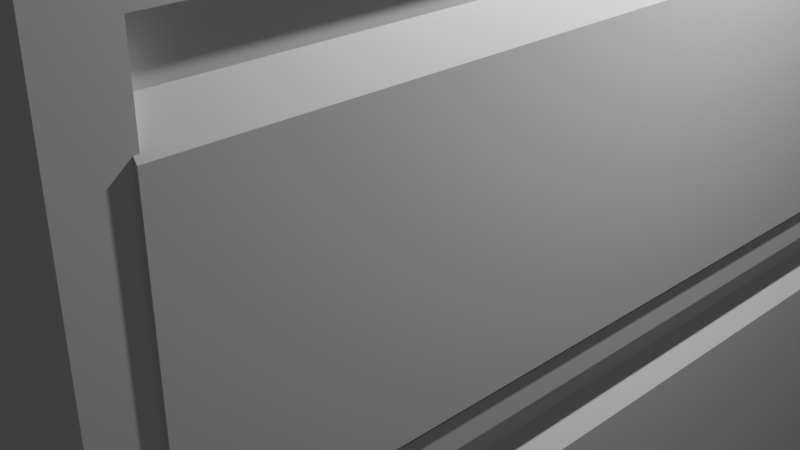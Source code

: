 # Source: WhiteBox.blend  (saved by Blender 3.5.10; exported with 4.5.12 LTS)
import bpy
from mathutils import Matrix  # noqa: F401  (used for matrix-valued properties, if any)

bpy.ops.wm.read_factory_settings(use_empty=True)
scene = bpy.context.scene
scene.name = 'Scene'

# ---- collections
col_collection = bpy.data.collections.new('Collection'); scene.collection.children.link(col_collection)
col_collection_2 = bpy.data.collections.new('Collection 2'); scene.collection.children.link(col_collection_2)

# ---- materials (node trees are filled in below, after node groups)
mat_material = bpy.data.materials.new('Material')
mat_material.alpha_threshold = 0.0
mat_material.use_transparent_shadow = False
mat_material.roughness = 0.5
mat_material.line_color = (0.0, 0.0, 0.0, 1.0)

# ---- material node trees
mat_material.use_nodes = True; mat_material.node_tree.nodes.clear()
_N = mat_material.node_tree.nodes; _L = mat_material.node_tree.links
n0 = _N.new('ShaderNodeOutputMaterial'); n0.name = 'Material Output'; n0.location = (300, 300)
n1 = _N.new('ShaderNodeBsdfPrincipled'); n1.name = 'Principled BSDF'; n1.location = (10, 300)
n1.distribution = 'GGX'
n1.subsurface_method = 'RANDOM_WALK_SKIN'
n1.inputs[3].default_value = 1.45
n1.inputs[27].default_value = (0.0, 0.0, 0.0, 1.0)
n1.inputs[28].default_value = 1.0
_L.new(n1.outputs[0], n0.inputs[0])
n0.is_active_output = True

# ---- world
world_world = bpy.data.worlds.new('World'); scene.world = world_world
world_world.use_nodes = True; world_world.node_tree.nodes.clear()
_N = world_world.node_tree.nodes; _L = world_world.node_tree.links
n0 = _N.new('ShaderNodeOutputWorld'); n0.name = 'World Output'; n0.location = (300, 300)
n1 = _N.new('ShaderNodeBackground'); n1.name = 'Background'; n1.location = (10, 300)
n1.inputs[0].default_value = (0.05088, 0.05088, 0.05088, 1.0)
_L.new(n1.outputs[0], n0.inputs[0])
n0.is_active_output = True
world_world.color = (0.05088, 0.05088, 0.05088)
world_world.use_sun_shadow = False
world_world.sun_shadow_jitter_overblur = 0.0

# ---- cameras
cam_camera = bpy.data.cameras.new('Camera')
cam_camera.clip_end = 100.0
cam_camera.ortho_scale = 7.314

# ---- lights
light_light = bpy.data.lights.new('Light', 'POINT')
light_light.transmission_factor = 0.0
light_light.energy = 1000.0
light_light.shadow_soft_size = 0.1
light_light.shadow_maximum_resolution = 0.006
light_light.use_absolute_resolution = True

# ---- meshes
me_cube_003 = bpy.data.meshes.new('Cube.003')
me_cube_003.from_pydata([(0.8833, 0.9, 0.8937), (0.8833, -0.9, 0.8937), (0.95, 0.9, 0.09091), (0.95, -0.9, 0.09091), (0.8833, 0.9, 0.8536), (0.8833, -0.9, 0.8536), (0.8833, 0.9, 0.7964), (0.8833, -0.9, 0.7964), (0.95, 0.9, 0.7259), (0.95, -0.9, 0.7259), (0.9999, 0.9077, 0.9047), (0.9999, 0.9077, -0.8953), (0.9999, -0.8923, 0.9047), (0.9999, -0.8923, -0.8953), (-1.0, 1.008, 1.005), (-1.0, 1.008, -0.9953), (-1.0, -0.9923, 1.005), (-1.0, -0.9923, -0.9953), (0.9999, 1.008, 1.005), (0.9999, 1.008, -0.9953), (0.9999, -0.9923, 1.005), (0.9999, -0.9923, -0.9953), (-1.0, -0.9923, -0.9953), (-1.0, -0.9923, 1.005), (0.9999, -0.9923, 1.005), (0.9999, -0.9923, -0.9953), (-1.0, -0.9923, -0.9953), (-1.0, -0.9923, 1.005), (0.9999, -0.9923, 1.005), (0.9999, -0.9923, -0.9953), (0.9999, -0.8923, 0.0797), (0.9999, -0.8923, 0.004695), (0.9999, 0.921, 0.0797), (0.9999, 0.921, 0.004695), (0.9722, 0.9024, -0.8937), (0.9722, -0.8976, -0.8937), (0.9056, 0.9024, 4.657e-10), (0.9056, -0.8976, 4.657e-10), (0.9056, 0.9024, -0.04469), (0.9056, -0.8976, -0.04469), (0.9056, 0.9024, -0.08714), (0.9056, -0.8976, -0.08714), (0.9722, 0.9024, -0.1476), (0.9722, -0.8976, -0.1476), (0.6564, -0.8923, 0.0797), (0.6564, -0.8923, 0.004695), (0.6564, 0.921, 0.0797), (0.6564, 0.921, 0.004695)], [], [(4, 0, 1, 5), (6, 4, 5, 7), (8, 6, 7, 9), (2, 8, 9, 3), (18, 14, 16, 20), (17, 21, 25, 22), (15, 19, 21, 17), (19, 15, 14, 18), (24, 23, 27, 28), (20, 16, 23, 24), (22, 25, 29, 26), (29, 13, 12, 28), (29, 28, 27, 26), (14, 15, 26, 27), (10, 18, 28, 12), (29, 19, 11, 13), (10, 11, 19, 18), (31, 30, 32, 33), (38, 36, 37, 39), (40, 38, 39, 41), (42, 40, 41, 43), (34, 42, 43, 35), (45, 47, 46, 44), (32, 30, 44, 46), (30, 31, 45, 44), (31, 33, 47, 45), (33, 32, 46, 47)])
_uv = me_cube_003.uv_layers.new(name='UVMap')
_uv.uv.foreach_set('vector', [0.6069, 0.5125, 0.6125, 0.5125, 0.6125, 0.7375, 0.6069, 0.7375, 0.5989, 0.5125, 0.6069, 0.5125, 0.6069, 0.7375, 0.5989, 0.7375, 0.589, 0.5125, 0.5989, 0.5125, 0.5989, 0.7375, 0.589, 0.7375, 0.5, 0.5125, 0.589, 0.5125, 0.589, 0.7375, 0.5, 0.7375, 0.625, 0.5, 0.875, 0.5, 0.875, 0.75, 0.625, 0.75, 0.125, 0.75, 0.375, 0.75, 0.375, 0.75, 0.125, 0.75, 0.125, 0.5, 0.375, 0.5, 0.375, 0.75, 0.125, 0.75, 0.375, 0.5, 0.375, 0.25, 0.875, 0.5, 0.625, 0.5, 0.625, 0.75, 0.875, 0.75, 0.875, 0.75, 0.625, 0.75, 0.625, 0.75, 0.875, 0.75, 0.875, 0.75, 0.625, 0.75, 0.125, 0.75, 0.375, 0.75, 0.375, 0.75, 0.125, 0.75, 0.0, 0.0, 0.0, 0.0, 0.6125, 0.7375, 0.0, 0.0, 0.375, 0.75, 0.625, 0.75, 0.0, 0.0, 0.125, 0.75, 0.875, 0.5, 0.375, 0.25, 0.0, 0.0, 0.0, 0.0, 0.6125, 0.5125, 0.0, 0.0, 0.0, 0.0, 0.6125, 0.7375, 0.0, 0.0, 0.0, 0.0, 0.0, 0.0, 0.0, 0.0, 0.6125, 0.5125, 0.0, 0.0, 0.0, 0.0, 0.625, 0.5, 0.0, 0.0, 0.0, 0.0, 0.5375, 0.7375, 0.4625, 0.7375, 0.4944, 0.5125, 0.5, 0.5125, 0.5, 0.7375, 0.4944, 0.7375, 0.489, 0.5125, 0.4944, 0.5125, 0.4944, 0.7375, 0.489, 0.7375, 0.4814, 0.5125, 0.489, 0.5125, 0.489, 0.7375, 0.4814, 0.7375, 0.3875, 0.5125, 0.4814, 0.5125, 0.4814, 0.7375, 0.3875, 0.7375, 0.0, 0.0, 0.4625, 0.7375, 0.5375, 0.7375, 0.0, 0.0, 0.5375, 0.7375, 0.0, 0.0, 0.0, 0.0, 0.5375, 0.7375, 0.0, 0.0, 0.0, 0.0, 0.0, 0.0, 0.0, 0.0, 0.0, 0.0, 0.4625, 0.7375, 0.4625, 0.7375, 0.0, 0.0, 0.4625, 0.7375, 0.5375, 0.7375, 0.5375, 0.7375, 0.4625, 0.7375])
me_cube_003.materials.append(mat_material)
me_cube_003.use_mirror_vertex_groups = False
me_cube_003.update()
me_cube_005 = bpy.data.meshes.new('Cube.005')
me_cube_005.from_pydata([(0.8833, 0.9, 0.8937), (0.8833, -0.9, 0.8937), (-0.95, 0.9, 0.8937), (-0.95, -0.9, 0.8937), (0.95, 0.9, 0.09091), (0.95, -0.9, 0.09091), (-0.95, 0.9, 0.09091), (-0.95, -0.9, 0.09091), (0.8833, 0.9, 0.8536), (0.8833, -0.9, 0.8536), (-0.95, 0.9, 0.8536), (-0.95, -0.9, 0.8536), (0.8833, 0.9, 0.7964), (0.8833, -0.9, 0.7964), (-0.95, 0.9, 0.7964), (-0.95, -0.9, 0.7964), (0.95, 0.9, 0.7259), (0.95, -0.9, 0.7259), (-0.95, 0.9, 0.7259), (-0.95, -0.9, 0.7259)], [], [(8, 0, 1, 9), (9, 1, 3, 11), (10, 11, 3, 2), (16, 4, 6, 18), (7, 6, 4, 5), (0, 8, 10, 2), (14, 15, 11, 10), (13, 9, 11, 15), (12, 8, 9, 13), (16, 12, 13, 17), (17, 13, 15, 19), (18, 19, 15, 14), (8, 12, 14, 10), (6, 7, 19, 18), (5, 17, 19, 7), (4, 16, 17, 5), (12, 16, 18, 14)])
_uv = me_cube_005.uv_layers.new(name='UVMap')
_uv.uv.foreach_set('vector', [0.6069, 0.5125, 0.6125, 0.5125, 0.6125, 0.7375, 0.6069, 0.7375, 0.6069, 0.7375, 0.6125, 0.7375, 0.6125, 0.7375, 0.6069, 0.7375, 0.6069, 0.5125, 0.6069, 0.7375, 0.6125, 0.7375, 0.6125, 0.5125, 0.589, 0.5125, 0.5, 0.5125, 0.5, 0.5125, 0.589, 0.5125, 0.5, 0.7375, 0.5, 0.5125, 0.5, 0.5125, 0.5, 0.7375, 0.6125, 0.5125, 0.6069, 0.5125, 0.6069, 0.5125, 0.6125, 0.5125, 0.5989, 0.5125, 0.5989, 0.7375, 0.6069, 0.7375, 0.6069, 0.5125, 0.5989, 0.7375, 0.6069, 0.7375, 0.6069, 0.7375, 0.5989, 0.7375, 0.5989, 0.5125, 0.6069, 0.5125, 0.6069, 0.7375, 0.5989, 0.7375, 0.589, 0.5125, 0.5989, 0.5125, 0.5989, 0.7375, 0.589, 0.7375, 0.589, 0.7375, 0.5989, 0.7375, 0.5989, 0.7375, 0.589, 0.7375, 0.589, 0.5125, 0.589, 0.7375, 0.5989, 0.7375, 0.5989, 0.5125, 0.6069, 0.5125, 0.5989, 0.5125, 0.5989, 0.5125, 0.6069, 0.5125, 0.5, 0.5125, 0.5, 0.7375, 0.589, 0.7375, 0.589, 0.5125, 0.5, 0.7375, 0.589, 0.7375, 0.589, 0.7375, 0.5, 0.7375, 0.5, 0.5125, 0.589, 0.5125, 0.589, 0.7375, 0.5, 0.7375, 0.5989, 0.5125, 0.589, 0.5125, 0.589, 0.5125, 0.5989, 0.5125])
me_cube_005.materials.append(mat_material)
me_cube_005.use_mirror_vertex_groups = False
me_cube_005.update()
me_cube_002 = bpy.data.meshes.new('Cube.002')
me_cube_002.from_pydata([(1.0, 0.9, 0.9), (1.0, 0.9, -0.9), (1.0, -0.9, 0.9), (1.0, -0.9, -0.9), (-1.0, 1.0, 1.0), (-1.0, 1.0, -1.0), (-1.0, -1.0, 1.0), (-1.0, -1.0, -1.0), (1.0, 1.0, 1.0), (1.0, 1.0, -1.0), (1.0, -1.0, 1.0), (1.0, -1.0, -1.0), (-1.0, -1.0, -1.0), (-1.0, -1.0, 1.0), (1.0, -1.0, 1.0), (1.0, -1.0, -1.0), (-1.0, -1.0, -1.0), (-1.0, -1.0, 1.0), (1.0, -1.0, 1.0), (1.0, -1.0, -1.0), (-0.9167, 0.9, 0.9), (-0.9167, 0.9, -0.9), (-0.9167, -0.9, 0.9), (-0.9167, -0.9, -0.9), (-1.0, -1.0, -0.03333), (-1.0, -1.0, 0.1083), (1.0, -1.0, 0.1083), (1.0, -1.0, -0.03333), (1.0, 0.9, 0.075), (1.0, -0.9, 0.075), (1.0, -0.9, -1.118e-08), (-1.0, -1.0, -0.03333), (-1.0, -1.0, 0.1083), (1.0, -1.0, 0.1083), (1.0, -1.0, -0.03333), (-1.0, -1.0, -0.03333), (-1.0, -1.0, 0.1083), (1.0, -1.0, 0.1083), (1.0, -1.0, -0.03333), (-0.9167, -0.9, 0.075), (-0.9167, -0.9, -1.118e-08), (1.0, 0.8984, 0.075), (1.0, 0.8984, -1.118e-08), (-0.9167, 0.8984, 0.075), (-0.9167, 0.8984, -1.118e-08), (1.0, 0.9789, 0.6474), (1.0, 0.9961, 0.6165), (1.0, 0.9863, 0.5825), (1.0, 0.914, 0.64), (1.0, 0.9043, 0.606), (1.0, 0.9214, 0.5751), (1.0, 0.945, 0.6571), (1.0, 0.9554, 0.5654), (1.0, 1.0, 0.7187), (1.017, 0.9467, 0.6418), (1.017, 0.9554, 0.5654), (1.017, 0.9961, 0.6165), (1.017, 0.9043, 0.606), (1.017, 0.9693, 0.6353), (1.017, 0.9743, 0.5921), (1.017, 0.9261, 0.6304), (1.017, 0.931, 0.5872), (1.017, 0.9789, 0.6474), (1.017, 0.9808, 0.6147), (1.017, 0.9863, 0.5825), (1.017, 0.914, 0.64), (1.017, 0.9196, 0.6078), (1.017, 0.9214, 0.5751), (1.017, 0.9537, 0.5807), (1.017, 0.945, 0.6571), (0.9833, 0.9467, 0.6418), (0.9833, 0.9537, 0.5807), (0.9833, 0.9808, 0.6147), (0.9833, 0.9196, 0.6078), (0.9833, 0.9693, 0.6353), (0.9833, 0.9743, 0.5921), (0.9833, 0.9261, 0.6304), (0.9833, 0.931, 0.5872)], [], [(8, 4, 6, 10), (7, 11, 15, 12), (5, 9, 11, 7), (5, 4, 8, 53, 9), (14, 13, 17, 18), (10, 6, 13, 14), (26, 10, 14, 33), (24, 7, 12, 31), (31, 12, 16, 35), (12, 15, 19, 16), (33, 14, 18, 37), (30, 3, 23, 40), (0, 2, 22, 20), (68, 61, 66, 57, 67, 55, 64, 59), (3, 1, 21, 23), (2, 29, 39, 22), (39, 29, 41, 43), (15, 34, 38, 19), (34, 33, 37, 38), (13, 32, 36, 17), (32, 31, 35, 36), (6, 25, 32, 13), (25, 24, 31, 32), (11, 27, 34, 15), (27, 26, 33, 34), (1, 28, 0, 20, 21), (46, 47, 52, 28, 1, 3, 30, 42, 41, 29, 2, 0, 8, 10, 26, 27, 11, 9, 53, 51, 45), (21, 20, 22, 39, 40, 23), (41, 42, 44, 43), (30, 40, 44, 42), (40, 39, 43, 44), (47, 46, 56, 64), (49, 50, 67, 57), (45, 51, 69, 62), (51, 48, 65, 69), (24, 25, 6, 4, 5, 7), (59, 63, 72, 75), (66, 61, 77, 73), (58, 54, 70, 74), (54, 60, 76, 70), (50, 52, 55, 67), (52, 47, 64, 55), (48, 49, 57, 65), (46, 45, 62, 56), (38, 37, 18, 17, 36, 35, 16, 19), (63, 59, 64, 56, 62, 69, 65, 57, 66, 60, 54, 58), (48, 51, 53, 8, 0, 28, 52, 50, 49), (70, 76, 73, 77, 71, 75, 72, 74), (61, 68, 71, 77), (68, 59, 75, 71), (60, 66, 73, 76), (63, 58, 74, 72)])
_uv = me_cube_002.uv_layers.new(name='UVMap')
_uv.uv.foreach_set('vector', [0.625, 0.5, 0.875, 0.5, 0.875, 0.75, 0.625, 0.75, 0.125, 0.75, 0.375, 0.75, 0.375, 0.75, 0.125, 0.75, 0.125, 0.5, 0.375, 0.5, 0.375, 0.75, 0.125, 0.75, 0.375, 0.25, 0.625, 0.25, 0.625, 0.5, 0.5987, 0.5, 0.375, 0.5, 0.625, 0.75, 0.875, 0.75, 0.875, 0.75, 0.625, 0.75, 0.625, 0.75, 0.875, 0.75, 0.875, 0.75, 0.625, 0.75, 0.5417, 0.75, 0.625, 0.75, 0.625, 0.75, 0.5417, 0.75, 0.4583, 0.0, 0.375, 0.0, 0.375, 0.0, 0.4583, 0.0, 0.4583, 0.0, 0.375, 0.0, 0.375, 0.0, 0.4583, 0.0, 0.125, 0.75, 0.375, 0.75, 0.375, 0.75, 0.125, 0.75, 0.5417, 0.75, 0.625, 0.75, 0.625, 0.75, 0.5417, 0.75, 0.4625, 0.7375, 0.3875, 0.7375, 0.3875, 0.7375, 0.4625, 0.7375, 0.6125, 0.5125, 0.6125, 0.7375, 0.6125, 0.7375, 0.6125, 0.5125, 0.5842, 0.5075, 0.5837, 0.5083, 0.5853, 0.5082, 0.5842, 0.5092, 0.5819, 0.5092, 0.5826, 0.508, 0.5858, 0.5033, 0.5866, 0.5049, 0.3875, 0.7375, 0.3875, 0.5125, 0.3875, 0.5125, 0.3875, 0.7375, 0.6125, 0.7375, 0.5375, 0.7375, 0.5375, 0.7375, 0.6125, 0.7375, 0.5375, 0.7375, 0.5375, 0.7375, 0.5375, 0.7375, 0.5375, 0.7375, 0.375, 0.75, 0.4583, 0.75, 0.4583, 0.75, 0.375, 0.75, 0.4583, 0.75, 0.5417, 0.75, 0.5417, 0.75, 0.4583, 0.75, 0.625, 0.0, 0.5417, 0.0, 0.5417, 0.0, 0.625, 0.0, 0.5417, 0.0, 0.4583, 0.0, 0.4583, 0.0, 0.5417, 0.0, 0.625, 0.0, 0.5417, 0.0, 0.5417, 0.0, 0.625, 0.0, 0.5417, 0.0, 0.4583, 0.0, 0.4583, 0.0, 0.5417, 0.0, 0.375, 0.75, 0.4583, 0.75, 0.4583, 0.75, 0.375, 0.75, 0.4583, 0.75, 0.5417, 0.75, 0.5417, 0.75, 0.4583, 0.75, 0.3875, 0.5125, 0.5375, 0.5125, 0.6125, 0.5125, 0.6125, 0.5125, 0.3875, 0.5125, 0.5913, 0.5033, 0.5858, 0.5033, 0.5826, 0.508, 0.5375, 0.5125, 0.3875, 0.5125, 0.3875, 0.7375, 0.4625, 0.7375, 0.4625, 0.7375, 0.5375, 0.7375, 0.5375, 0.7375, 0.6125, 0.7375, 0.6125, 0.5125, 0.625, 0.5, 0.625, 0.75, 0.5417, 0.75, 0.4583, 0.75, 0.375, 0.75, 0.375, 0.5, 0.5987, 0.5, 0.5925, 0.5043, 0.5932, 0.5033, 0.0, 0.0, 0.0, 0.0, 0.0, 0.0, 0.0, 0.0, 0.0, 0.0, 0.0, 0.0, 0.5375, 0.7375, 0.4625, 0.7375, 0.4625, 0.7375, 0.5375, 0.7375, 0.4625, 0.7375, 0.4625, 0.7375, 0.4625, 0.7375, 0.4625, 0.7375, 0.0, 0.0, 0.0, 0.0, 0.0, 0.0, 0.0, 0.0, 0.5858, 0.5033, 0.5913, 0.5033, 0.5913, 0.5033, 0.5858, 0.5033, 0.5842, 0.5092, 0.5819, 0.5092, 0.5819, 0.5092, 0.5842, 0.5092, 0.5932, 0.5033, 0.5925, 0.5043, 0.5925, 0.5043, 0.5932, 0.5033, 0.5925, 0.5043, 0.5888, 0.5092, 0.5888, 0.5092, 0.5925, 0.5043, 0.4583, 0.0, 0.5417, 0.0, 0.625, 0.0, 0.625, 0.25, 0.375, 0.25, 0.375, 0.0, 0.5866, 0.5049, 0.59, 0.5043, 0.59, 0.5043, 0.5866, 0.5049, 0.5853, 0.5082, 0.5837, 0.5083, 0.5837, 0.5083, 0.5853, 0.5082, 0.5914, 0.5042, 0.5908, 0.505, 0.5908, 0.505, 0.5914, 0.5042, 0.5908, 0.505, 0.5883, 0.5076, 0.5883, 0.5076, 0.5908, 0.505, 0.5819, 0.5092, 0.5826, 0.508, 0.5826, 0.508, 0.5819, 0.5092, 0.5826, 0.508, 0.5858, 0.5033, 0.5858, 0.5033, 0.5826, 0.508, 0.5888, 0.5092, 0.5842, 0.5092, 0.5842, 0.5092, 0.5888, 0.5092, 0.5913, 0.5033, 0.5932, 0.5033, 0.5932, 0.5033, 0.5913, 0.5033, 0.4583, 0.75, 0.5417, 0.75, 0.625, 0.75, 0.625, 1.0, 0.5417, 1.0, 0.4583, 1.0, 0.375, 1.0, 0.375, 0.75, 0.59, 0.5043, 0.5866, 0.5049, 0.5858, 0.5033, 0.5913, 0.5033, 0.5932, 0.5033, 0.5925, 0.5043, 0.5888, 0.5092, 0.5842, 0.5092, 0.5853, 0.5082, 0.5883, 0.5076, 0.5908, 0.505, 0.5914, 0.5042, 0.5888, 0.5092, 0.5925, 0.5043, 0.5987, 0.5, 0.625, 0.5, 0.6125, 0.5125, 0.5375, 0.5125, 0.5826, 0.508, 0.5819, 0.5092, 0.5842, 0.5092, 0.5908, 0.505, 0.5883, 0.5076, 0.5853, 0.5082, 0.5837, 0.5083, 0.5842, 0.5075, 0.5866, 0.5049, 0.59, 0.5043, 0.5914, 0.5042, 0.5837, 0.5083, 0.5842, 0.5075, 0.5842, 0.5075, 0.5837, 0.5083, 0.5842, 0.5075, 0.5866, 0.5049, 0.5866, 0.5049, 0.5842, 0.5075, 0.5883, 0.5076, 0.5853, 0.5082, 0.5853, 0.5082, 0.5883, 0.5076, 0.59, 0.5043, 0.5914, 0.5042, 0.5914, 0.5042, 0.59, 0.5043])
me_cube_002.materials.append(mat_material)
me_cube_002.use_mirror_vertex_groups = False
me_cube_002.update()
me_cube_004 = bpy.data.meshes.new('Cube.004')
me_cube_004.from_pydata([(0.95, 0.9, -0.8937), (0.95, -0.9, -0.8937), (-0.95, 0.9, -0.8937), (-0.95, -0.9, -0.8937), (0.8833, 0.9, 0.0), (0.8833, -0.9, 0.0), (-0.95, 0.9, 0.0), (-0.95, -0.9, 0.0), (0.8833, 0.9, -0.04469), (0.8833, -0.9, -0.04469), (-0.95, 0.9, -0.04469), (-0.95, -0.9, -0.04469), (0.8833, 0.9, -0.08714), (0.8833, -0.9, -0.08714), (-0.95, 0.9, -0.08714), (-0.95, -0.9, -0.08714), (0.95, 0.9, -0.1476), (0.95, -0.9, -0.1476), (-0.95, 0.9, -0.1476), (-0.95, -0.9, -0.1476)], [], [(0, 1, 3, 2), (16, 0, 2, 18), (10, 11, 7, 6), (9, 5, 7, 11), (8, 4, 5, 9), (12, 8, 9, 13), (13, 9, 11, 15), (14, 15, 11, 10), (4, 8, 10, 6), (18, 19, 15, 14), (17, 13, 15, 19), (16, 12, 13, 17), (8, 12, 14, 10), (0, 16, 17, 1), (1, 17, 19, 3), (2, 3, 19, 18), (12, 16, 18, 14)])
_uv = me_cube_004.uv_layers.new(name='UVMap')
_uv.uv.foreach_set('vector', [0.3875, 0.5125, 0.3875, 0.7375, 0.3875, 0.7375, 0.3875, 0.5125, 0.4814, 0.5125, 0.3875, 0.5125, 0.3875, 0.5125, 0.4814, 0.5125, 0.4944, 0.5125, 0.4944, 0.7375, 0.5, 0.7375, 0.5, 0.5125, 0.4944, 0.7375, 0.5, 0.7375, 0.5, 0.7375, 0.4944, 0.7375, 0.4944, 0.5125, 0.5, 0.5125, 0.5, 0.7375, 0.4944, 0.7375, 0.489, 0.5125, 0.4944, 0.5125, 0.4944, 0.7375, 0.489, 0.7375, 0.489, 0.7375, 0.4944, 0.7375, 0.4944, 0.7375, 0.489, 0.7375, 0.489, 0.5125, 0.489, 0.7375, 0.4944, 0.7375, 0.4944, 0.5125, 0.5, 0.5125, 0.4944, 0.5125, 0.4944, 0.5125, 0.5, 0.5125, 0.4814, 0.5125, 0.4814, 0.7375, 0.489, 0.7375, 0.489, 0.5125, 0.4814, 0.7375, 0.489, 0.7375, 0.489, 0.7375, 0.4814, 0.7375, 0.4814, 0.5125, 0.489, 0.5125, 0.489, 0.7375, 0.4814, 0.7375, 0.4944, 0.5125, 0.489, 0.5125, 0.489, 0.5125, 0.4944, 0.5125, 0.3875, 0.5125, 0.4814, 0.5125, 0.4814, 0.7375, 0.3875, 0.7375, 0.3875, 0.7375, 0.4814, 0.7375, 0.4814, 0.7375, 0.3875, 0.7375, 0.3875, 0.5125, 0.3875, 0.7375, 0.4814, 0.7375, 0.4814, 0.5125, 0.489, 0.5125, 0.4814, 0.5125, 0.4814, 0.5125, 0.489, 0.5125])
me_cube_004.materials.append(mat_material)
me_cube_004.use_mirror_vertex_groups = False
me_cube_004.update()

# ---- objects
ob_light = bpy.data.objects.new('Light', light_light)
ob_camera = bpy.data.objects.new('Camera', cam_camera)
ob_box = bpy.data.objects.new('bOX', me_cube_003)
ob_upperbox_001 = bpy.data.objects.new('UpperBox.001', me_cube_005)
ob_mainbox_001 = bpy.data.objects.new('MainBox.001', me_cube_002)
ob_lowebox_001 = bpy.data.objects.new('LoweBox.001', me_cube_004)

# ---- transforms, parenting, visibility, modifiers, constraints
ob_light.location = (4.076, 1.005, 5.904)
ob_light.rotation_euler = (0.6503, 0.05522, 1.866)
ob_light.lock_rotations_4d = False
ob_light.empty_display_type = 'ARROWS'
ob_light.color = (0.0, 0.0, 0.0, 0.0)
ob_light.lineart.crease_threshold = 0.0
ob_camera.location = (7.359, -6.926, 4.958)
ob_camera.rotation_euler = (1.109, 0.0, 0.8149)
ob_camera.lock_rotations_4d = False
ob_camera.empty_display_type = 'ARROWS'
ob_camera.color = (0.0, 0.0, 0.0, 0.0)
ob_camera.display_type = 'WIRE'
ob_camera.lineart.crease_threshold = 0.0
ob_box.location = (0.0001802, -0.03833, -0.01878)
ob_box.scale = (3.0, 5.0, 4.0)
ob_box.lock_rotations_4d = False
ob_box.empty_display_type = 'ARROWS'
ob_box.lineart.crease_threshold = 0.0
ob_upperbox_001.location = (0.1795, -0.03833, -0.01878)
ob_upperbox_001.scale = (3.0, 5.0, 4.0)
ob_upperbox_001.lock_rotations_4d = False
ob_upperbox_001.empty_display_type = 'ARROWS'
ob_upperbox_001.lineart.crease_threshold = 0.0
ob_mainbox_001.location = (0.0, 0.0, 0.0)
ob_mainbox_001.scale = (3.0, 5.0, 4.0)
ob_mainbox_001.lock_rotations_4d = False
ob_mainbox_001.empty_display_type = 'ARROWS'
ob_mainbox_001.lineart.crease_threshold = 0.0
ob_lowebox_001.location = (0.1913, -0.02617, -0.01878)
ob_lowebox_001.scale = (3.0, 5.0, 4.0)
ob_lowebox_001.lock_rotations_4d = False
ob_lowebox_001.empty_display_type = 'ARROWS'
ob_lowebox_001.lineart.crease_threshold = 0.0

# ---- collection membership
col_collection.objects.link(ob_light)
col_collection.objects.link(ob_camera)
col_collection.objects.link(ob_box)
col_collection_2.objects.link(ob_upperbox_001)
col_collection_2.objects.link(ob_mainbox_001)
col_collection_2.objects.link(ob_lowebox_001)

# ---- scene / render settings (as saved in the file)
scene.camera = ob_camera
scene.frame_start = 1; scene.frame_end = 250; scene.frame_set(1)
scene.render.engine = 'BLENDER_EEVEE_NEXT'
scene.cycles.sampling_pattern = 'TABULATED_SOBOL'
scene.view_settings.view_transform = 'Filmic'
bpy.context.view_layer.update()
